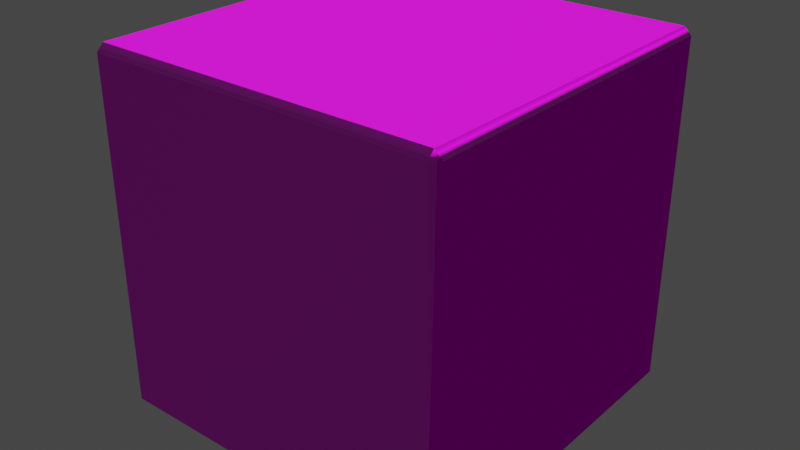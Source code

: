# Source: df.blend  (saved by Blender 4.1.24; exported with 4.5.12 LTS)
import bpy
from mathutils import Matrix  # noqa: F401  (used for matrix-valued properties, if any)

bpy.ops.wm.read_factory_settings(use_empty=True)
scene = bpy.context.scene
scene.name = 'Scene'

# ---- images (referenced by path relative to the original .blend; pixels are not part of the script)
import os
ASSET_DIR = os.environ.get("B2B_ASSET_DIR", "")  # directory of the original .blend (textures are referenced by path, not embedded)
HERE = os.path.dirname(os.path.abspath(__file__))  # packed textures are extracted next to this script under _unpacked/

def load_image(name, relpath, width, height, colorspace="sRGB"):
    """Load a texture the original file referenced (path relative to the .blend, or extracted next to this script)."""
    p = next((c for c in (os.path.join(HERE, relpath), os.path.join(ASSET_DIR, relpath)) if relpath and os.path.exists(c)), "")
    if p:
        img = bpy.data.images.load(p, check_existing=True)
        img.name = name
    else:  # same state as the original file: an image datablock whose file is absent (Cycles renders it pink)
        img = bpy.data.images.new(name, width, height)
        img.source = "FILE"
        img.filepath = "//" + (relpath or name)
    img.colorspace_settings.name = colorspace
    return img
img_df_uv_png = load_image('df_uv.png', 'df_uv.png', 1024, 1024, 'sRGB')
img_df_bump_png = load_image('df_bump.png', 'df_bump.png', 1024, 1024, 'sRGB')
img_df_coat_png = load_image('df_coat.png', 'df_coat.png', 1024, 1024, 'sRGB')

# ---- materials (node trees are filled in below, after node groups)
mat_material_0 = bpy.data.materials.new('Material_0')
mat_material_0.surface_render_method = 'BLENDED'
mat_material_0.blend_method = 'BLEND'
mat_material_0.use_backface_culling = True
mat_material_0.use_transparent_shadow = False

# ---- material node trees
mat_material_0.use_nodes = True; mat_material_0.node_tree.nodes.clear()
_N = mat_material_0.node_tree.nodes; _L = mat_material_0.node_tree.links
n0 = _N.new('ShaderNodeBsdfPrincipled'); n0.name = 'Principled BSDF'; n0.location = (10, 300)
n0.distribution = 'GGX'
n0.subsurface_method = 'BURLEY'
n0.inputs[2].default_value = 0.8
n0.inputs[3].default_value = 1.3
n0.inputs[28].default_value = 0.05
n1 = _N.new('ShaderNodeOutputMaterial'); n1.name = 'Material Output'; n1.location = (320, 270)
n2 = _N.new('ShaderNodeMix'); n2.name = 'Mix'; n2.location = (-340, 210)
n2.label = 'Mix Vertex Color'
n2.data_type = 'RGBA'
n2.blend_type = 'MULTIPLY'
n2.inputs[0].default_value = 1.0
n3 = _N.new('ShaderNodeMath'); n3.name = 'Math'; n3.location = (-340, 10)
n3.label = 'Mix Vertex Alpha'
n3.operation = 'MULTIPLY'
n3.inputs[2].default_value = 0.0
n4 = _N.new('ShaderNodeVertexColor'); n4.name = 'Vertex Color'; n4.location = (-650, -30)
n4.layer_name = 'Col'
n5 = _N.new('ShaderNodeTexImage'); n5.name = 'Image Texture'; n5.location = (-920, 210)
n5.label = 'BASE COLOR'
n5.image = img_df_uv_png
n5.extension = 'EXTEND'
n6 = _N.new('ShaderNodeTexImage'); n6.name = 'Image Texture.001'; n6.location = (-984, -200)
n6.image = img_df_bump_png
n7 = _N.new('ShaderNodeBump'); n7.name = 'Bump'; n7.location = (-623, -209)
n7.inputs[1].default_value = 1.0
n7.inputs[2].default_value = 1.0
n8 = _N.new('ShaderNodeNormalMap'); n8.name = 'Normal Map'; n8.location = (-386, -202)
n9 = _N.new('ShaderNodeTexImage'); n9.name = 'Image Texture.002'; n9.location = (-468, -410)
n9.image = img_df_coat_png
_L.new(n0.outputs[0], n1.inputs[0])
_L.new(n2.outputs[2], n0.inputs[0])
_L.new(n3.outputs[0], n0.inputs[4])
_L.new(n4.outputs[0], n2.inputs[7])
_L.new(n4.outputs[1], n3.inputs[1])
_L.new(n5.outputs[0], n2.inputs[6])
_L.new(n5.outputs[1], n3.inputs[0])
_L.new(n6.outputs[0], n7.inputs[3])
_L.new(n7.outputs[0], n8.inputs[1])
_L.new(n8.outputs[0], n0.inputs[5])
_L.new(n9.outputs[0], n0.inputs[27])
n1.is_active_output = True

# ---- world
world_world = bpy.data.worlds.new('World'); scene.world = world_world
world_world.use_nodes = True; world_world.node_tree.nodes.clear()
_N = world_world.node_tree.nodes; _L = world_world.node_tree.links
n0 = _N.new('ShaderNodeOutputWorld'); n0.name = 'World Output'; n0.location = (300, 300)
n1 = _N.new('ShaderNodeBackground'); n1.name = 'Background'; n1.location = (10, 300)
n1.inputs[0].default_value = (0.05088, 0.05088, 0.05088, 1.0)
_L.new(n1.outputs[0], n0.inputs[0])
n0.is_active_output = True
world_world.color = (0.05088, 0.05088, 0.05088)
world_world.use_sun_shadow = False
world_world.sun_shadow_jitter_overblur = 0.0

# ---- meshes
me_mesh_0 = bpy.data.meshes.new('Mesh_0')
me_mesh_0.from_pydata([(52.08, -50.0, -50.0), (52.08, 50.0, 50.0), (52.08, -50.0, 50.0), (-52.08, -50.0, 50.0), (50.0, 50.0, 52.08), (-50.0, 50.0, -52.08), (-50.0, 52.08, -50.0), (50.0, 50.0, -52.08), (-50.0, -50.0, -52.08), (52.08, 50.0, -50.0), (50.0, 52.08, -50.0), (-52.08, 50.0, -50.0), (-50.0, 50.0, 52.08), (50.0, -50.0, 52.08), (-50.0, -52.08, -50.0), (-50.0, -50.0, 52.08), (50.0, -52.08, 50.0), (50.0, -50.0, -52.08), (50.0, -52.08, -50.0), (-52.08, -50.0, -50.0), (50.0, 52.08, 50.0), (-50.0, 52.08, 50.0), (-52.08, 50.0, 50.0), (-50.0, -52.08, 50.0)], [], [(21, 20, 10, 6), (1, 2, 0, 9), (22, 11, 19, 3), (23, 14, 18, 16), (12, 15, 13, 4), (23, 3, 19, 14), (0, 17, 7, 9), (14, 8, 17, 18), (10, 7, 5, 6), (4, 20, 21, 12), (11, 5, 8, 19), (9, 10, 20, 1), (12, 22, 3, 15), (22, 21, 6, 11), (18, 0, 2, 16), (15, 23, 16, 13), (13, 2, 1, 4), (17, 0, 18), (7, 10, 9), (5, 11, 6), (8, 14, 19), (2, 13, 16), (20, 4, 1), (21, 22, 12), (3, 23, 15), (5, 7, 17, 8)])
me_mesh_0.polygons.foreach_set('use_smooth', [True] * 26)
_uv = me_mesh_0.uv_layers.new(name='UVMap')
_uv.uv.foreach_set('vector', [0.4974, 0.7476, 0.2531, 0.7476, 0.2531, 0.5033, 0.4974, 0.5033, 0.2471, 0.4971, 0.002863, 0.4971, 0.002863, 0.2529, 0.2471, 0.2529, 0.2481, 0.7462, 0.00384, 0.7462, 0.00384, 0.5019, 0.2481, 0.5019, 0.7476, 0.747, 0.5034, 0.747, 0.5034, 0.5027, 0.7476, 0.5027, 0.4975, 0.4972, 0.2532, 0.4972, 0.2532, 0.2529, 0.4975, 0.2529, 0.1481, 0.9922, 0.1412, 0.9922, 0.1412, 0.7568, 0.1481, 0.7568, 0.07258, 0.9922, 0.06564, 0.9922, 0.06564, 0.7568, 0.07258, 0.7568, 0.05369, 0.9922, 0.04675, 0.9922, 0.04676, 0.7568, 0.05369, 0.7568, 0.0348, 0.9922, 0.02787, 0.9922, 0.02787, 0.7568, 0.0348, 0.7568, 0.1104, 0.9922, 0.1034, 0.9922, 0.1034, 0.7568, 0.1104, 0.7568, 0.01591, 0.9922, 0.008979, 0.9922, 0.00898, 0.7568, 0.01591, 0.7568, 0.2167, 0.7568, 0.2237, 0.7568, 0.2237, 0.9922, 0.2167, 0.9922, 0.1292, 0.9922, 0.1223, 0.9922, 0.1223, 0.7568, 0.1292, 0.7568, 0.09147, 0.9922, 0.08453, 0.9922, 0.08453, 0.7568, 0.09147, 0.7568, 0.1979, 0.7568, 0.2048, 0.7568, 0.2048, 0.9922, 0.1979, 0.9922, 0.179, 0.7568, 0.1859, 0.7568, 0.1859, 0.9922, 0.179, 0.9922, 0.1601, 0.7568, 0.167, 0.7568, 0.167, 0.9922, 0.1601, 0.9922, 0.2416, 0.8204, 0.2356, 0.8169, 0.2416, 0.8134, 0.2416, 0.8392, 0.2356, 0.8358, 0.2416, 0.8323, 0.2416, 0.7945, 0.2416, 0.8015, 0.2356, 0.798, 0.2416, 0.889, 0.2416, 0.8959, 0.2356, 0.8924, 0.2416, 0.8701, 0.2416, 0.877, 0.2356, 0.8736, 0.2416, 0.7568, 0.2416, 0.7637, 0.2356, 0.7602, 0.2416, 0.8581, 0.2356, 0.8547, 0.2416, 0.8512, 0.2416, 0.7756, 0.2416, 0.7826, 0.2356, 0.7791, 0.7475, 0.9971, 0.5033, 0.9971, 0.5033, 0.7528, 0.7475, 0.7528])
_ca = me_mesh_0.color_attributes.new('Col', 'BYTE_COLOR', 'CORNER')
_ca.data.foreach_set('color', [1.0, 1.0, 1.0, 1.0, 1.0, 1.0, 1.0, 1.0, 1.0, 1.0, 1.0, 1.0, 1.0, 1.0, 1.0, 1.0, 1.0, 1.0, 1.0, 1.0, 1.0, 1.0, 1.0, 1.0, 1.0, 1.0, 1.0, 1.0, 1.0, 1.0, 1.0, 1.0, 1.0, 1.0, 1.0, 1.0, 1.0, 1.0, 1.0, 1.0, 1.0, 1.0, 1.0, 1.0, 1.0, 1.0, 1.0, 1.0, 1.0, 1.0, 1.0, 1.0, 1.0, 1.0, 1.0, 1.0, 1.0, 1.0, 1.0, 1.0, 1.0, 1.0, 1.0, 1.0, 1.0, 1.0, 1.0, 1.0, 1.0, 1.0, 1.0, 1.0, 1.0, 1.0, 1.0, 1.0, 1.0, 1.0, 1.0, 1.0, 1.0, 1.0, 1.0, 1.0, 1.0, 1.0, 1.0, 1.0, 1.0, 1.0, 1.0, 1.0, 1.0, 1.0, 1.0, 1.0, 1.0, 1.0, 1.0, 1.0, 1.0, 1.0, 1.0, 1.0, 1.0, 1.0, 1.0, 1.0, 1.0, 1.0, 1.0, 1.0, 1.0, 1.0, 1.0, 1.0, 1.0, 1.0, 1.0, 1.0, 1.0, 1.0, 1.0, 1.0, 1.0, 1.0, 1.0, 1.0, 1.0, 1.0, 1.0, 1.0, 1.0, 1.0, 1.0, 1.0, 1.0, 1.0, 1.0, 1.0, 1.0, 1.0, 1.0, 1.0, 1.0, 1.0, 1.0, 1.0, 1.0, 1.0, 1.0, 1.0, 1.0, 1.0, 1.0, 1.0, 1.0, 1.0, 1.0, 1.0, 1.0, 1.0, 1.0, 1.0, 1.0, 1.0, 1.0, 1.0, 1.0, 1.0, 1.0, 1.0, 1.0, 1.0, 1.0, 1.0, 1.0, 1.0, 1.0, 1.0, 1.0, 1.0, 1.0, 1.0, 1.0, 1.0, 1.0, 1.0, 1.0, 1.0, 1.0, 1.0, 1.0, 1.0, 1.0, 1.0, 1.0, 1.0, 1.0, 1.0, 1.0, 1.0, 1.0, 1.0, 1.0, 1.0, 1.0, 1.0, 1.0, 1.0, 1.0, 1.0, 1.0, 1.0, 1.0, 1.0, 1.0, 1.0, 1.0, 1.0, 1.0, 1.0, 1.0, 1.0, 1.0, 1.0, 1.0, 1.0, 1.0, 1.0, 1.0, 1.0, 1.0, 1.0, 1.0, 1.0, 1.0, 1.0, 1.0, 1.0, 1.0, 1.0, 1.0, 1.0, 1.0, 1.0, 1.0, 1.0, 1.0, 1.0, 1.0, 1.0, 1.0, 1.0, 1.0, 1.0, 1.0, 1.0, 1.0, 1.0, 1.0, 1.0, 1.0, 1.0, 1.0, 1.0, 1.0, 1.0, 1.0, 1.0, 1.0, 1.0, 1.0, 1.0, 1.0, 1.0, 1.0, 1.0, 1.0, 1.0, 1.0, 1.0, 1.0, 1.0, 1.0, 1.0, 1.0, 1.0, 1.0, 1.0, 1.0, 1.0, 1.0, 1.0, 1.0, 1.0, 1.0, 1.0, 1.0, 1.0, 1.0, 1.0, 1.0, 1.0, 1.0, 1.0, 1.0, 1.0, 1.0, 1.0, 1.0, 1.0, 1.0, 1.0, 1.0, 1.0, 1.0, 1.0, 1.0, 1.0, 1.0, 1.0, 1.0, 1.0, 1.0, 1.0, 1.0, 1.0, 1.0, 1.0, 1.0, 1.0, 1.0, 1.0, 1.0, 1.0, 1.0, 1.0, 1.0, 1.0, 1.0, 1.0, 1.0, 1.0, 1.0, 1.0, 1.0, 1.0, 1.0, 1.0, 1.0, 1.0, 1.0, 1.0, 1.0, 1.0, 1.0, 1.0, 1.0, 1.0, 1.0, 1.0, 1.0, 1.0, 1.0, 1.0, 1.0, 1.0, 1.0, 1.0, 1.0, 1.0, 1.0, 1.0, 1.0, 1.0, 1.0, 1.0, 1.0, 1.0, 1.0, 1.0, 1.0, 1.0])
me_mesh_0.materials.append(mat_material_0)
me_mesh_0.use_remesh_fix_poles = True
me_mesh_0.use_remesh_preserve_attributes = False
me_mesh_0.update()
me_mesh_0.normals_split_custom_set([tuple(v) for v in zip(*[iter([-0.3416, 0.8756, 0.3416, 0.3416, 0.8756, 0.3416, 0.3416, 0.8756, -0.3416, -0.3416, 0.8756, -0.3416, 0.8756, 0.3416, 0.3416, 0.8756, -0.3416, 0.3416, 0.8756, -0.3416, -0.3416, 0.8756, 0.3416, -0.3416, -0.8756, 0.3416, 0.3416, -0.8756, 0.3416, -0.3416, -0.8756, -0.3416, -0.3416, -0.8756, -0.3416, 0.3416, -0.3416, -0.8756, 0.3416, -0.3416, -0.8756, -0.3416, 0.3416, -0.8756, -0.3416, 0.3416, -0.8756, 0.3416, -0.3416, 0.3416, 0.8756, -0.3416, -0.3416, 0.8756, 0.3416, -0.3416, 0.8756, 0.3416, 0.3416, 0.8756, -0.3416, -0.8756, 0.3416, -0.8756, -0.3416, 0.3416, -0.8756, -0.3416, -0.3416, -0.3416, -0.8756, -0.3416, 0.8756, -0.3416, -0.3416, 0.3416, -0.3416, -0.8756, 0.3416, 0.3416, -0.8756, 0.8756, 0.3416, -0.3416, -0.3416, -0.8756, -0.3416, -0.3416, -0.3416, -0.8756, 0.3416, -0.3416, -0.8756, 0.3416, -0.8756, -0.3416, 0.3416, 0.8756, -0.3416, 0.3416, 0.3416, -0.8756, -0.3416, 0.3416, -0.8756, -0.3416, 0.8756, -0.3416, 0.3416, 0.3416, 0.8756, 0.3416, 0.8756, 0.3416, -0.3416, 0.8756, 0.3416, -0.3416, 0.3416, 0.8756, -0.8756, 0.3416, -0.3416, -0.3416, 0.3416, -0.8756, -0.3416, -0.3416, -0.8756, -0.8756, -0.3416, -0.3416, 0.8756, 0.3416, -0.3416, 0.3416, 0.8756, -0.3416, 0.3416, 0.8756, 0.3416, 0.8756, 0.3416, 0.3416, -0.3416, 0.3416, 0.8756, -0.8756, 0.3416, 0.3416, -0.8756, -0.3416, 0.3416, -0.3416, -0.3416, 0.8756, -0.8756, 0.3416, 0.3416, -0.3416, 0.8756, 0.3416, -0.3416, 0.8756, -0.3416, -0.8756, 0.3416, -0.3416, 0.3416, -0.8756, -0.3416, 0.8756, -0.3416, -0.3416, 0.8756, -0.3416, 0.3416, 0.3416, -0.8756, 0.3416, -0.3416, -0.3416, 0.8756, -0.3416, -0.8756, 0.3416, 0.3416, -0.8756, 0.3416, 0.3416, -0.3416, 0.8756, 0.3416, -0.3416, 0.8756, 0.8756, -0.3416, 0.3416, 0.8756, 0.3416, 0.3416, 0.3416, 0.3416, 0.8756, 0.3416, -0.3416, -0.8756, 0.8756, -0.3416, -0.3416, 0.3416, -0.8756, -0.3416, 0.3416, 0.3416, -0.8756, 0.3416, 0.8756, -0.3416, 0.8756, 0.3416, -0.3416, -0.3416, 0.3416, -0.8756, -0.8756, 0.3416, -0.3416, -0.3416, 0.8756, -0.3416, -0.3416, -0.3416, -0.8756, -0.3416, -0.8756, -0.3416, -0.8756, -0.3416, -0.3416, 0.8756, -0.3416, 0.3416, 0.3416, -0.3416, 0.8756, 0.3416, -0.8756, 0.3416, 0.3416, 0.8756, 0.3416, 0.3416, 0.3416, 0.8756, 0.8756, 0.3416, 0.3416, -0.3416, 0.8756, 0.3416, -0.8756, 0.3416, 0.3416, -0.3416, 0.3416, 0.8756, -0.8756, -0.3416, 0.3416, -0.3416, -0.8756, 0.3416, -0.3416, -0.3416, 0.8756, -0.3416, 0.3416, -0.8756, 0.3416, 0.3416, -0.8756, 0.3416, -0.3416, -0.8756, -0.3416, -0.3416, -0.8756])] * 3)])

# ---- objects
ob_mesh_0 = bpy.data.objects.new('Mesh_0', me_mesh_0)

# ---- transforms, parenting, visibility, modifiers, constraints
ob_mesh_0.location = (0.0, 0.0, 0.0)
ob_mesh_0.rotation_mode = 'QUATERNION'
ob_mesh_0.rotation_quaternion = (1.0, 0.0, 0.0, 0.0)
ob_mesh_0.lineart.crease_threshold = 0.0
_m = ob_mesh_0.modifiers.new('WeightedNormal', 'WEIGHTED_NORMAL')
_m = ob_mesh_0.modifiers.new('Triangulate', 'TRIANGULATE')
_m.keep_custom_normals = True

# ---- collection membership
scene.collection.objects.link(ob_mesh_0)

# ---- scene / render settings (as saved in the file)
scene.frame_start = 1; scene.frame_end = 250; scene.frame_set(134)
scene.render.engine = 'BLENDER_EEVEE_NEXT'
scene.render.use_motion_blur = True
scene.render.use_high_quality_normals = True
scene.cycles.samples = 128
scene.cycles.sampling_pattern = 'TABULATED_SOBOL'
scene.cycles.use_light_tree = False
scene.eevee.use_volumetric_shadows = True
scene.eevee.use_gtao = True
scene.eevee.ray_tracing_options.trace_max_roughness = 0.0
scene.eevee.use_raytracing = True
scene.view_settings.view_transform = 'Filmic'
bpy.context.view_layer.update()

# ---- added for rendering (the .blend has no active camera and no usable light): camera, sun
cam_auto = bpy.data.cameras.new('AutoCamera')
cam_auto.lens = 50.0
cam_auto.sensor_width = 36.0
cam_auto.clip_end = 2929.51
ob_auto_camera = bpy.data.objects.new('AutoCamera', cam_auto)
scene.collection.objects.link(ob_auto_camera)
ob_auto_camera.location = (166.924, -200.309, 133.54)
ob_auto_camera.rotation_euler = (1.09748, -7.21219e-08, 0.694738)
scene.camera = ob_auto_camera
light_auto_sun = bpy.data.lights.new('AutoSun', 'SUN')
light_auto_sun.energy = 3.0
light_auto_sun.angle = 0.0523599
ob_auto_sun = bpy.data.objects.new('AutoSun', light_auto_sun)
scene.collection.objects.link(ob_auto_sun)
ob_auto_sun.rotation_euler = (0.872665, 0.174533, 0.523599)
bpy.context.view_layer.update()
